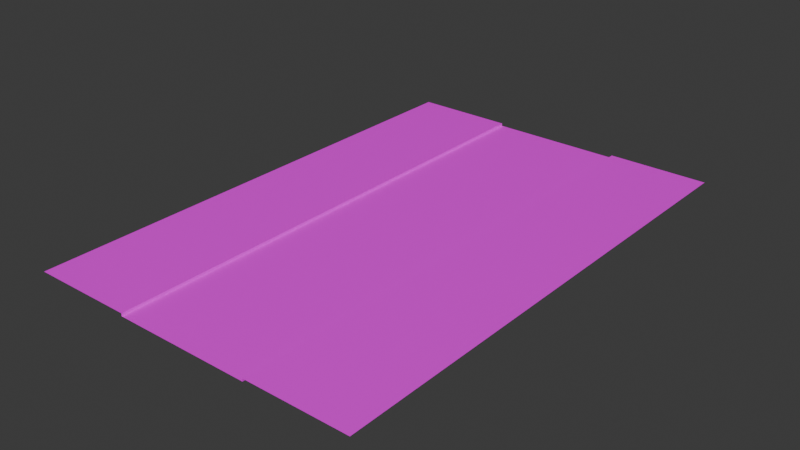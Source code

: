 # Source: Road.blend  (saved by Blender 4.0.36; exported with 4.5.12 LTS)
import bpy
from mathutils import Matrix  # noqa: F401  (used for matrix-valued properties, if any)

bpy.ops.wm.read_factory_settings(use_empty=True)
scene = bpy.context.scene
scene.name = 'Scene'

# ---- collections
col_collection = bpy.data.collections.new('Collection'); scene.collection.children.link(col_collection)

# ---- images (referenced by path relative to the original .blend; pixels are not part of the script)
import os
ASSET_DIR = os.environ.get("B2B_ASSET_DIR", "")  # directory of the original .blend (textures are referenced by path, not embedded)
HERE = os.path.dirname(os.path.abspath(__file__))  # packed textures are extracted next to this script under _unpacked/

def load_image(name, relpath, width, height, colorspace="sRGB"):
    """Load a texture the original file referenced (path relative to the .blend, or extracted next to this script)."""
    p = next((c for c in (os.path.join(HERE, relpath), os.path.join(ASSET_DIR, relpath)) if relpath and os.path.exists(c)), "")
    if p:
        img = bpy.data.images.load(p, check_existing=True)
        img.name = name
    else:  # same state as the original file: an image datablock whose file is absent (Cycles renders it pink)
        img = bpy.data.images.new(name, width, height)
        img.source = "FILE"
        img.filepath = "//" + (relpath or name)
    img.colorspace_settings.name = colorspace
    return img
img_road_png = load_image('Road.png', 'Road.png', 1024, 1024, 'sRGB')

# ---- materials (node trees are filled in below, after node groups)
mat_road = bpy.data.materials.new('Road')
mat_road.alpha_threshold = 0.0
mat_road.use_transparent_shadow = False
mat_road.roughness = 0.5
mat_road.line_color = (0.0, 0.0, 0.0, 1.0)

# ---- material node trees
mat_road.use_nodes = True; mat_road.node_tree.nodes.clear()
_N = mat_road.node_tree.nodes; _L = mat_road.node_tree.links
n0 = _N.new('ShaderNodeOutputMaterial'); n0.name = 'Material Output'; n0.location = (300, 300)
n1 = _N.new('ShaderNodeBsdfPrincipled'); n1.name = 'Principled BSDF'; n1.location = (10, 300)
n1.inputs[3].default_value = 1.45
n2 = _N.new('ShaderNodeTexImage'); n2.name = 'Image Texture'; n2.location = (-415, 144)
n2.image = img_road_png
_L.new(n1.outputs[0], n0.inputs[0])
_L.new(n2.outputs[0], n1.inputs[0])
n0.is_active_output = True

# ---- world
world_world = bpy.data.worlds.new('World'); scene.world = world_world
world_world.use_nodes = True; world_world.node_tree.nodes.clear()
_N = world_world.node_tree.nodes; _L = world_world.node_tree.links
n0 = _N.new('ShaderNodeOutputWorld'); n0.name = 'World Output'; n0.location = (300, 300)
n1 = _N.new('ShaderNodeBackground'); n1.name = 'Background'; n1.location = (10, 300)
n1.inputs[0].default_value = (0.05088, 0.05088, 0.05088, 1.0)
_L.new(n1.outputs[0], n0.inputs[0])
n0.is_active_output = True
world_world.color = (0.05088, 0.05088, 0.05088)
world_world.use_sun_shadow = False
world_world.sun_shadow_jitter_overblur = 0.0

# ---- meshes
me_plane = bpy.data.meshes.new('Plane')
me_plane.from_pydata([(-1.0, -3.825, 0.0), (1.0, -3.825, 0.0), (-1.0, 3.675, 0.0), (1.0, 3.675, 0.0), (-1.0, -3.825, 0.04031), (1.0, -3.825, 0.04031), (-1.0, 3.675, 0.04031), (1.0, 3.675, 0.04031), (-2.5, -3.825, 0.04031), (-2.5, 3.675, 0.04031), (2.5, -3.825, 0.04031), (2.5, 3.675, 0.04031)], [], [(0, 1, 3, 2), (3, 1, 5, 7), (0, 2, 6, 4), (4, 6, 9, 8), (7, 5, 10, 11)])
_uv = me_plane.uv_layers.new(name='UVMap')
_uv.uv.foreach_set('vector', [0.2187, 2.98e-08, 0.7835, 5.96e-08, 0.7835, 1.0, 0.2187, 1.0, 0.8157, 1.0, 0.8157, 0.0, 0.8402, 0.0, 0.8402, 1.0, 0.1659, 1.0, 0.1659, 0.0, 0.1844, 0.0, 0.1844, 1.0, 0.1918, 2.98e-08, 0.1918, 1.0, 0.01089, 1.0, 0.01089, 2.98e-08, 0.8131, 1.0, 0.8131, 2.98e-08, 0.9889, 5.96e-08, 0.9889, 1.0])
me_plane.materials.append(mat_road)
me_plane.update()

# ---- objects
ob_plane = bpy.data.objects.new('Plane', me_plane)

# ---- transforms, parenting, visibility, modifiers, constraints
ob_plane.location = (0.0, 0.0, 0.0)

# ---- collection membership
col_collection.objects.link(ob_plane)

# ---- scene / render settings (as saved in the file)
scene.frame_start = 1; scene.frame_end = 250; scene.frame_set(1)
scene.render.engine = 'BLENDER_EEVEE_NEXT'
scene.cycles.sampling_pattern = 'TABULATED_SOBOL'
bpy.context.view_layer.update()

# ---- added for rendering (the .blend has no active camera and no usable light): camera, sun
cam_auto = bpy.data.cameras.new('AutoCamera')
cam_auto.lens = 50.0
cam_auto.sensor_width = 36.0
cam_auto.clip_end = 1000.0
ob_auto_camera = bpy.data.objects.new('AutoCamera', cam_auto)
scene.collection.objects.link(ob_auto_camera)
ob_auto_camera.location = (8.33994, -10.0832, 6.69211)
ob_auto_camera.rotation_euler = (1.09748, -7.21219e-08, 0.694738)
scene.camera = ob_auto_camera
light_auto_sun = bpy.data.lights.new('AutoSun', 'SUN')
light_auto_sun.energy = 3.0
light_auto_sun.angle = 0.0523599
ob_auto_sun = bpy.data.objects.new('AutoSun', light_auto_sun)
scene.collection.objects.link(ob_auto_sun)
ob_auto_sun.rotation_euler = (0.872665, 0.174533, 0.523599)
bpy.context.view_layer.update()
